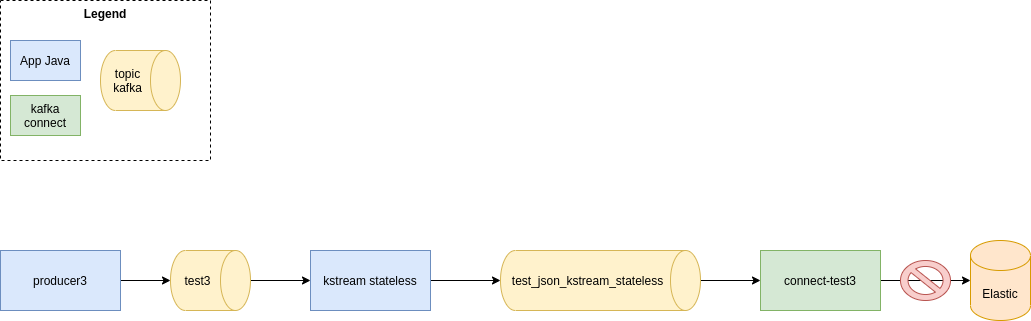

The diagram above was exported from draw.io. Its source (the exported page's mxGraphModel, read from the mxfile embedded in the PNG):
<mxGraphModel dx="738" dy="1092" grid="1" gridSize="10" guides="1" tooltips="1" connect="1" arrows="1" fold="1" page="1" pageScale="1" pageWidth="827" pageHeight="1169" math="0" shadow="0">
  <root>
    <mxCell id="SemIqpacWgckAHBT1hM0-0" />
    <mxCell id="SemIqpacWgckAHBT1hM0-1" parent="SemIqpacWgckAHBT1hM0-0" />
    <mxCell id="SemIqpacWgckAHBT1hM0-2" value="Legend" style="rounded=0;whiteSpace=wrap;html=1;dashed=1;horizontal=1;verticalAlign=top;fontStyle=1" vertex="1" parent="SemIqpacWgckAHBT1hM0-1">
      <mxGeometry x="130" y="560" width="210" height="160" as="geometry" />
    </mxCell>
    <mxCell id="SemIqpacWgckAHBT1hM0-14" style="edgeStyle=orthogonalEdgeStyle;rounded=0;orthogonalLoop=1;jettySize=auto;html=1;" edge="1" parent="SemIqpacWgckAHBT1hM0-1" source="SemIqpacWgckAHBT1hM0-15" target="SemIqpacWgckAHBT1hM0-19">
      <mxGeometry relative="1" as="geometry" />
    </mxCell>
    <mxCell id="SemIqpacWgckAHBT1hM0-15" value="kstream stateless" style="rounded=0;whiteSpace=wrap;html=1;fillColor=#dae8fc;strokeColor=#6c8ebf;" vertex="1" parent="SemIqpacWgckAHBT1hM0-1">
      <mxGeometry x="440" y="810" width="120" height="60" as="geometry" />
    </mxCell>
    <mxCell id="SemIqpacWgckAHBT1hM0-18" style="edgeStyle=orthogonalEdgeStyle;rounded=0;orthogonalLoop=1;jettySize=auto;html=1;" edge="1" parent="SemIqpacWgckAHBT1hM0-1" source="SemIqpacWgckAHBT1hM0-19" target="SemIqpacWgckAHBT1hM0-21">
      <mxGeometry relative="1" as="geometry" />
    </mxCell>
    <mxCell id="SemIqpacWgckAHBT1hM0-19" value="test_json_kstream_stateless" style="shape=cylinder3;whiteSpace=wrap;html=1;boundedLbl=1;backgroundOutline=1;size=15;direction=south;fillColor=#fff2cc;strokeColor=#d6b656;" vertex="1" parent="SemIqpacWgckAHBT1hM0-1">
      <mxGeometry x="630" y="810" width="200" height="60" as="geometry" />
    </mxCell>
    <mxCell id="SemIqpacWgckAHBT1hM0-20" style="edgeStyle=orthogonalEdgeStyle;rounded=0;orthogonalLoop=1;jettySize=auto;html=1;" edge="1" parent="SemIqpacWgckAHBT1hM0-1" source="SemIqpacWgckAHBT1hM0-21" target="SemIqpacWgckAHBT1hM0-24">
      <mxGeometry relative="1" as="geometry" />
    </mxCell>
    <mxCell id="SemIqpacWgckAHBT1hM0-21" value="connect-test3" style="rounded=0;whiteSpace=wrap;html=1;fillColor=#d5e8d4;strokeColor=#82b366;" vertex="1" parent="SemIqpacWgckAHBT1hM0-1">
      <mxGeometry x="890" y="810" width="120" height="60" as="geometry" />
    </mxCell>
    <mxCell id="SemIqpacWgckAHBT1hM0-24" value="Elastic" style="shape=cylinder3;whiteSpace=wrap;html=1;boundedLbl=1;backgroundOutline=1;size=15;fillColor=#ffe6cc;strokeColor=#d79b00;" vertex="1" parent="SemIqpacWgckAHBT1hM0-1">
      <mxGeometry x="1100" y="800" width="60" height="80" as="geometry" />
    </mxCell>
    <mxCell id="SemIqpacWgckAHBT1hM0-25" value="App Java" style="rounded=0;whiteSpace=wrap;html=1;fillColor=#dae8fc;strokeColor=#6c8ebf;" vertex="1" parent="SemIqpacWgckAHBT1hM0-1">
      <mxGeometry x="140" y="600" width="70" height="40" as="geometry" />
    </mxCell>
    <mxCell id="SemIqpacWgckAHBT1hM0-26" value="kafka connect" style="rounded=0;whiteSpace=wrap;html=1;fillColor=#d5e8d4;strokeColor=#82b366;" vertex="1" parent="SemIqpacWgckAHBT1hM0-1">
      <mxGeometry x="140" y="655" width="70" height="40" as="geometry" />
    </mxCell>
    <mxCell id="SemIqpacWgckAHBT1hM0-27" value="topic kafka" style="shape=cylinder3;whiteSpace=wrap;html=1;boundedLbl=1;backgroundOutline=1;size=15;direction=south;fillColor=#fff2cc;strokeColor=#d6b656;" vertex="1" parent="SemIqpacWgckAHBT1hM0-1">
      <mxGeometry x="230" y="610" width="80" height="60" as="geometry" />
    </mxCell>
    <mxCell id="SemIqpacWgckAHBT1hM0-37" style="edgeStyle=orthogonalEdgeStyle;rounded=0;orthogonalLoop=1;jettySize=auto;html=1;" edge="1" parent="SemIqpacWgckAHBT1hM0-1" source="SemIqpacWgckAHBT1hM0-38" target="SemIqpacWgckAHBT1hM0-40">
      <mxGeometry relative="1" as="geometry" />
    </mxCell>
    <mxCell id="SemIqpacWgckAHBT1hM0-38" value="producer3" style="rounded=0;whiteSpace=wrap;html=1;fillColor=#dae8fc;strokeColor=#6c8ebf;" vertex="1" parent="SemIqpacWgckAHBT1hM0-1">
      <mxGeometry x="130" y="810" width="120" height="60" as="geometry" />
    </mxCell>
    <mxCell id="SemIqpacWgckAHBT1hM0-39" style="edgeStyle=orthogonalEdgeStyle;rounded=0;orthogonalLoop=1;jettySize=auto;html=1;" edge="1" parent="SemIqpacWgckAHBT1hM0-1" source="SemIqpacWgckAHBT1hM0-40" target="SemIqpacWgckAHBT1hM0-15">
      <mxGeometry relative="1" as="geometry" />
    </mxCell>
    <mxCell id="SemIqpacWgckAHBT1hM0-40" value="test3" style="shape=cylinder3;whiteSpace=wrap;html=1;boundedLbl=1;backgroundOutline=1;size=15;direction=south;fillColor=#fff2cc;strokeColor=#d6b656;" vertex="1" parent="SemIqpacWgckAHBT1hM0-1">
      <mxGeometry x="300" y="810" width="80" height="60" as="geometry" />
    </mxCell>
    <mxCell id="OnXuWFy7bpJHlevhampH-0" value="" style="verticalLabelPosition=bottom;verticalAlign=top;html=1;shape=mxgraph.basic.no_symbol;fillColor=#f8cecc;strokeColor=#b85450;" vertex="1" parent="SemIqpacWgckAHBT1hM0-1">
      <mxGeometry x="1030" y="820" width="50" height="40" as="geometry" />
    </mxCell>
  </root>
</mxGraphModel>